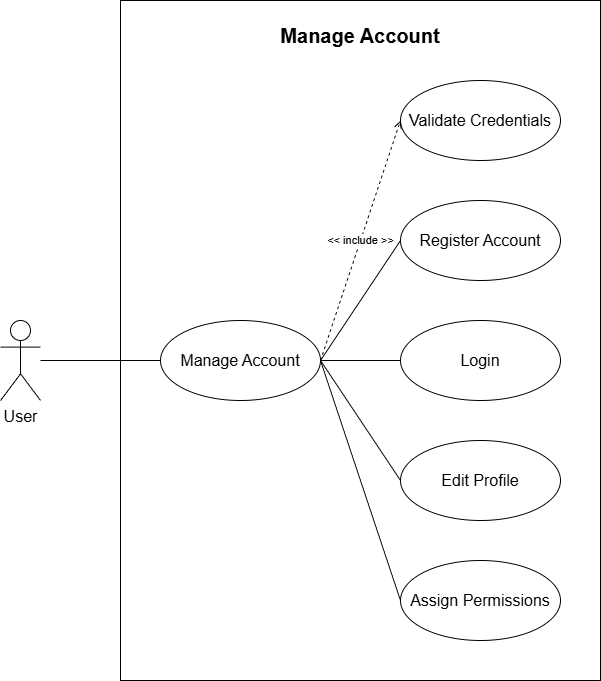

The diagram above was exported from draw.io. Its source (the exported page's mxGraphModel, read from the mxfile embedded in the PNG):
<mxGraphModel dx="702" dy="1527" grid="1" gridSize="10" guides="1" tooltips="1" connect="1" arrows="1" fold="1" page="1" pageScale="1" pageWidth="850" pageHeight="1100" background="#ffffff" math="0" shadow="0">
  <root>
    <mxCell id="0" />
    <mxCell id="1" parent="0" />
    <mxCell id="18" value="" style="rounded=0;whiteSpace=wrap;html=1;" parent="1" vertex="1">
      <mxGeometry x="160" y="-80" width="480" height="680" as="geometry" />
    </mxCell>
    <mxCell id="2" value="&lt;font style=&quot;font-size: 16px;&quot;&gt;Manage Account&lt;/font&gt;" style="ellipse;whiteSpace=wrap;html=1;" parent="1" vertex="1">
      <mxGeometry x="200" y="240" width="160" height="80" as="geometry" />
    </mxCell>
    <mxCell id="3" value="&lt;font style=&quot;font-size: 16px;&quot;&gt;Validate Credentials&lt;/font&gt;" style="ellipse;whiteSpace=wrap;html=1;" parent="1" vertex="1">
      <mxGeometry x="440" width="160" height="80" as="geometry" />
    </mxCell>
    <mxCell id="5" value="&amp;lt;&amp;lt; include &amp;gt;&amp;gt;" style="endArrow=open;html=1;exitX=1;exitY=0.5;exitDx=0;exitDy=0;entryX=0;entryY=0.5;entryDx=0;entryDy=0;dashed=1;endFill=0;" parent="1" source="2" target="3" edge="1">
      <mxGeometry width="50" height="50" relative="1" as="geometry">
        <mxPoint x="375" y="170" as="sourcePoint" />
        <mxPoint x="425" y="120" as="targetPoint" />
      </mxGeometry>
    </mxCell>
    <mxCell id="7" value="&lt;font style=&quot;font-size: 16px;&quot;&gt;Register Account&lt;/font&gt;" style="ellipse;whiteSpace=wrap;html=1;" parent="1" vertex="1">
      <mxGeometry x="440" y="120" width="160" height="80" as="geometry" />
    </mxCell>
    <mxCell id="9" value="" style="endArrow=none;html=1;exitX=0;exitY=0.5;exitDx=0;exitDy=0;entryX=1;entryY=0.5;entryDx=0;entryDy=0;" parent="1" source="7" target="2" edge="1">
      <mxGeometry width="50" height="50" relative="1" as="geometry">
        <mxPoint x="220" y="240" as="sourcePoint" />
        <mxPoint x="380" y="190" as="targetPoint" />
      </mxGeometry>
    </mxCell>
    <mxCell id="10" value="&lt;font style=&quot;font-size: 16px;&quot;&gt;Login&lt;/font&gt;" style="ellipse;whiteSpace=wrap;html=1;" parent="1" vertex="1">
      <mxGeometry x="440" y="240" width="160" height="80" as="geometry" />
    </mxCell>
    <mxCell id="11" value="" style="endArrow=none;html=1;exitX=0;exitY=0.5;exitDx=0;exitDy=0;entryX=1;entryY=0.5;entryDx=0;entryDy=0;" parent="1" source="10" target="2" edge="1">
      <mxGeometry width="50" height="50" relative="1" as="geometry">
        <mxPoint x="450" y="170" as="sourcePoint" />
        <mxPoint x="370" y="130" as="targetPoint" />
      </mxGeometry>
    </mxCell>
    <mxCell id="12" value="&lt;font style=&quot;font-size: 16px;&quot;&gt;Edit Profile&lt;/font&gt;" style="ellipse;whiteSpace=wrap;html=1;" parent="1" vertex="1">
      <mxGeometry x="440" y="360" width="160" height="80" as="geometry" />
    </mxCell>
    <mxCell id="13" value="" style="endArrow=none;html=1;exitX=0;exitY=0.5;exitDx=0;exitDy=0;entryX=1;entryY=0.5;entryDx=0;entryDy=0;" parent="1" source="12" target="2" edge="1">
      <mxGeometry width="50" height="50" relative="1" as="geometry">
        <mxPoint x="450" y="290" as="sourcePoint" />
        <mxPoint x="370" y="130" as="targetPoint" />
      </mxGeometry>
    </mxCell>
    <mxCell id="14" value="&lt;font style=&quot;font-size: 16px;&quot;&gt;Assign Permissions&lt;/font&gt;" style="ellipse;whiteSpace=wrap;html=1;" parent="1" vertex="1">
      <mxGeometry x="440" y="480" width="160" height="80" as="geometry" />
    </mxCell>
    <mxCell id="15" value="" style="endArrow=none;html=1;exitX=0;exitY=0.5;exitDx=0;exitDy=0;entryX=1;entryY=0.5;entryDx=0;entryDy=0;" parent="1" source="14" target="2" edge="1">
      <mxGeometry width="50" height="50" relative="1" as="geometry">
        <mxPoint x="450" y="410" as="sourcePoint" />
        <mxPoint x="370" y="130" as="targetPoint" />
      </mxGeometry>
    </mxCell>
    <mxCell id="16" value="&lt;font style=&quot;font-size: 16px;&quot;&gt;User&lt;/font&gt;" style="shape=umlActor;verticalLabelPosition=bottom;verticalAlign=top;html=1;outlineConnect=0;" parent="1" vertex="1">
      <mxGeometry x="40" y="240" width="40" height="80" as="geometry" />
    </mxCell>
    <mxCell id="17" value="" style="endArrow=none;html=1;entryX=0;entryY=0.5;entryDx=0;entryDy=0;" parent="1" source="16" target="2" edge="1">
      <mxGeometry width="50" height="50" relative="1" as="geometry">
        <mxPoint x="60" y="430" as="sourcePoint" />
        <mxPoint x="110" y="380" as="targetPoint" />
      </mxGeometry>
    </mxCell>
    <mxCell id="20" value="&lt;font style=&quot;font-size: 20px;&quot;&gt;&lt;b&gt;Manage Account&lt;/b&gt;&lt;/font&gt;" style="text;html=1;align=center;verticalAlign=middle;whiteSpace=wrap;rounded=0;" parent="1" vertex="1">
      <mxGeometry x="170" y="-60" width="460" height="30" as="geometry" />
    </mxCell>
  </root>
</mxGraphModel>